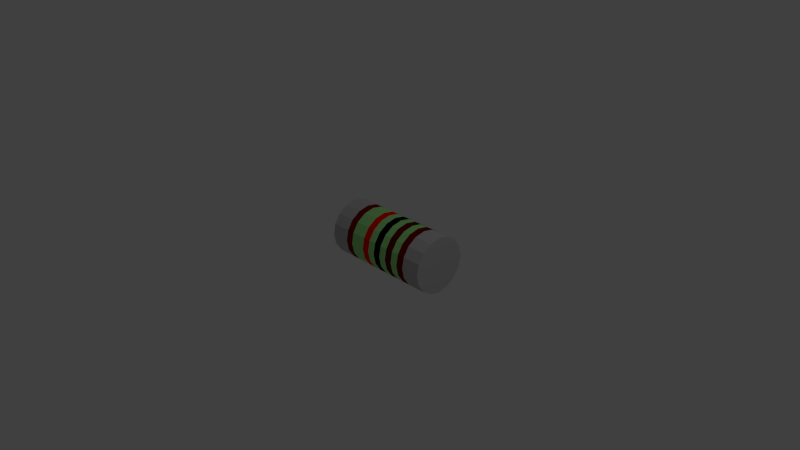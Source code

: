 # Source: 10k_MELF.blend  (saved by Blender 2.69.0; exported with 4.5.12 LTS)
import bpy
from mathutils import Matrix  # noqa: F401  (used for matrix-valued properties, if any)

bpy.ops.wm.read_factory_settings(use_empty=True)
scene = bpy.context.scene
scene.name = 'Scene'

# ---- collections
col_collection_1 = bpy.data.collections.new('Collection 1'); scene.collection.children.link(col_collection_1)

# ---- materials (node trees are filled in below, after node groups)
mat_shape_006 = bpy.data.materials.new('Shape.006')
mat_shape_006.alpha_threshold = 0.0
mat_shape_006.use_transparent_shadow = False
mat_shape_006.diffuse_color = (1.0, 0.0, 0.0, 1.0)
mat_shape_006.roughness = 0.5
mat_shape_006.line_color = (0.0, 0.0, 0.0, 1.0)
mat_shape_005 = bpy.data.materials.new('Shape.005')
mat_shape_005.alpha_threshold = 0.0
mat_shape_005.use_transparent_shadow = False
mat_shape_005.diffuse_color = (0.001, 0.0, 9.091e-05, 1.0)
mat_shape_005.roughness = 0.5
mat_shape_005.line_color = (0.0, 0.0, 0.0, 1.0)
mat_shape_004 = bpy.data.materials.new('Shape.004')
mat_shape_004.alpha_threshold = 0.0
mat_shape_004.use_transparent_shadow = False
mat_shape_004.diffuse_color = (0.1267, 1e-06, 0.0009355, 1.0)
mat_shape_004.specular_color = (0.06094, 0.06094, 0.06094)
mat_shape_004.roughness = 0.5
mat_shape_004.line_color = (0.0, 0.0, 0.0, 1.0)
mat_shape_003 = bpy.data.materials.new('Shape.003')
mat_shape_003.alpha_threshold = 0.0
mat_shape_003.use_transparent_shadow = False
mat_shape_003.diffuse_color = (0.3517, 0.8468, 0.2763, 1.0)
mat_shape_003.roughness = 0.5
mat_shape_003.line_color = (0.0, 0.0, 0.0, 1.0)
mat_shape_002 = bpy.data.materials.new('Shape.002')
mat_shape_002.alpha_threshold = 0.0
mat_shape_002.use_transparent_shadow = False
mat_shape_002.diffuse_color = (0.2075, 0.0, 0.0, 1.0)
mat_shape_002.roughness = 0.5
mat_shape_002.line_color = (0.0, 0.0, 0.0, 1.0)
mat_shape_001 = bpy.data.materials.new('Shape.001')
mat_shape_001.alpha_threshold = 0.0
mat_shape_001.use_transparent_shadow = False
mat_shape_001.diffuse_color = (0.1808, 0.0, 0.0, 1.0)
mat_shape_001.roughness = 0.5
mat_shape_001.line_color = (0.0, 0.0, 0.0, 1.0)
mat_shape = bpy.data.materials.new('Shape')
mat_shape.alpha_threshold = 0.0
mat_shape.use_transparent_shadow = False
mat_shape.diffuse_color = (0.5338, 0.5338, 0.5338, 1.0)
mat_shape.roughness = 0.5
mat_shape.line_color = (0.0, 0.0, 0.0, 1.0)

# ---- material node trees

# ---- world
world_world = bpy.data.worlds.new('World'); scene.world = world_world
world_world.color = (0.05088, 0.05088, 0.05088)
world_world.use_sun_shadow = False
world_world.sun_shadow_jitter_overblur = 0.0
world_world.cycles.sampling_method = 'MANUAL'
world_world.cycles.sample_map_resolution = 256

# ---- cameras
cam_camera = bpy.data.cameras.new('Camera')
cam_camera.clip_end = 100.0
cam_camera.lens = 35.0
cam_camera.sensor_width = 32.0
cam_camera.sensor_height = 18.0
cam_camera.ortho_scale = 7.314
cam_camera.dof.focus_distance = 0.0
cam_camera.dof.aperture_fstop = 128.0

# ---- lights
light_lamp = bpy.data.lights.new('Lamp', 'POINT')
light_lamp.transmission_factor = 0.0
light_lamp.cutoff_distance = 30.0
light_lamp.energy = 100.0
light_lamp.shadow_buffer_clip_start = 1.001
light_lamp.shadow_soft_size = 0.1
light_lamp.shadow_maximum_resolution = 0.006
light_lamp.use_absolute_resolution = True
light_lamp.cycles.use_multiple_importance_sampling = False

# ---- meshes
me_shapeindexedfaceset = bpy.data.meshes.new('ShapeIndexedFaceSet')
me_shapeindexedfaceset.from_pydata([(0.0, 0.0, 0.0), (0.1015, 0.3874, 0.3822), (0.2078, 0.3874, 0.3822), (0.1015, 0.3579, 0.5304), (0.2078, 0.3579, 0.5304), (0.1015, 0.2739, 0.6561), (0.2078, 0.2739, 0.6561), (0.1015, 0.1483, 0.7401), (0.2078, 0.1483, 0.7401), (0.1015, 1.325e-17, 0.7696), (0.2078, 1.009e-17, 0.7696), (0.1015, -0.1483, 0.7401), (0.2078, -0.1483, 0.7401), (0.1015, -0.2739, 0.6561), (0.2078, -0.2739, 0.6561), (0.1015, -0.3579, 0.5304), (0.2078, -0.3579, 0.5304), (0.1015, -0.3874, 0.3822), (0.2078, -0.3874, 0.3822), (0.1015, -0.3579, 0.2339), (0.2078, -0.3579, 0.2339), (0.1015, -0.2739, 0.1082), (0.2078, -0.2739, 0.1082), (0.1015, -0.1483, 0.02424), (0.2078, -0.1483, 0.02424), (0.1015, -8.163e-17, -0.005249), (0.2078, -8.48e-17, -0.005249), (0.1015, 0.1483, 0.02424), (0.2078, 0.1483, 0.02424), (0.1015, 0.2739, 0.1082), (0.2078, 0.2739, 0.1082), (0.1015, 0.3579, 0.2339), (0.2078, 0.3579, 0.2339)], [], [(1, 2, 32, 31), (1, 3, 4, 2), (3, 5, 6, 4), (5, 7, 8, 6), (7, 9, 10, 8), (9, 11, 12, 10), (11, 13, 14, 12), (13, 15, 16, 14), (15, 17, 18, 16), (17, 19, 20, 18), (19, 21, 22, 20), (21, 23, 24, 22), (23, 25, 26, 24), (25, 27, 28, 26), (27, 29, 30, 28), (29, 31, 32, 30)])
me_shapeindexedfaceset.materials.append(mat_shape_006)
me_shapeindexedfaceset.use_remesh_preserve_volume = False
me_shapeindexedfaceset.use_remesh_preserve_attributes = False
me_shapeindexedfaceset.use_mirror_vertex_groups = False
me_shapeindexedfaceset.update()
me_shapeindexedfaceset_006 = bpy.data.meshes.new('ShapeIndexedFaceSet.006')
me_shapeindexedfaceset_006.from_pydata([(0.0, 0.0, 0.0), (-0.1112, 0.3874, 0.3822), (-0.004881, 0.3874, 0.3822), (-0.1112, 0.3579, 0.5304), (-0.004881, 0.3579, 0.5304), (-0.1112, 0.2739, 0.6561), (-0.004881, 0.2739, 0.6561), (-0.1112, 0.1483, 0.7401), (-0.004881, 0.1483, 0.7401), (-0.1112, 1.958e-17, 0.7696), (-0.004881, 1.641e-17, 0.7696), (-0.1112, -0.1483, 0.7401), (-0.004881, -0.1483, 0.7401), (-0.1112, -0.2739, 0.6561), (-0.004881, -0.2739, 0.6561), (-0.1112, -0.3579, 0.5304), (-0.004881, -0.3579, 0.5304), (-0.1112, -0.3874, 0.3822), (-0.004881, -0.3874, 0.3822), (-0.1112, -0.3579, 0.2339), (-0.004881, -0.3579, 0.2339), (-0.1112, -0.2739, 0.1082), (-0.004881, -0.2739, 0.1082), (-0.1112, -0.1483, 0.02424), (-0.004881, -0.1483, 0.02424), (-0.1112, -7.531e-17, -0.005249), (-0.004881, -7.847e-17, -0.005249), (-0.1112, 0.1483, 0.02424), (-0.004881, 0.1483, 0.02424), (-0.1112, 0.2739, 0.1082), (-0.004881, 0.2739, 0.1082), (-0.1112, 0.3579, 0.2339), (-0.004881, 0.3579, 0.2339)], [], [(1, 2, 32, 31), (1, 3, 4, 2), (3, 5, 6, 4), (5, 7, 8, 6), (7, 9, 10, 8), (9, 11, 12, 10), (11, 13, 14, 12), (13, 15, 16, 14), (15, 17, 18, 16), (17, 19, 20, 18), (19, 21, 22, 20), (21, 23, 24, 22), (23, 25, 26, 24), (25, 27, 28, 26), (27, 29, 30, 28), (29, 31, 32, 30)])
me_shapeindexedfaceset_006.materials.append(mat_shape_005)
me_shapeindexedfaceset_006.use_remesh_preserve_volume = False
me_shapeindexedfaceset_006.use_remesh_preserve_attributes = False
me_shapeindexedfaceset_006.use_mirror_vertex_groups = False
me_shapeindexedfaceset_006.update()
me_shapeindexedfaceset_005 = bpy.data.meshes.new('ShapeIndexedFaceSet.005')
me_shapeindexedfaceset_005.from_pydata([(0.0, 0.0, 0.0), (-0.3239, 0.3874, 0.3822), (-0.2176, 0.3874, 0.3822), (-0.3239, 0.3579, 0.5304), (-0.2176, 0.3579, 0.5304), (-0.3239, 0.2739, 0.6561), (-0.2176, 0.2739, 0.6561), (-0.3239, 0.1483, 0.7401), (-0.2176, 0.1483, 0.7401), (-0.3239, 2.59e-17, 0.7696), (-0.2176, 2.274e-17, 0.7696), (-0.3239, -0.1483, 0.7401), (-0.2176, -0.1483, 0.7401), (-0.3239, -0.2739, 0.6561), (-0.2176, -0.2739, 0.6561), (-0.3239, -0.3579, 0.5304), (-0.2176, -0.3579, 0.5304), (-0.3239, -0.3874, 0.3822), (-0.2176, -0.3874, 0.3822), (-0.3239, -0.3579, 0.2339), (-0.2176, -0.3579, 0.2339), (-0.3239, -0.2739, 0.1082), (-0.2176, -0.2739, 0.1082), (-0.3239, -0.1483, 0.02424), (-0.2176, -0.1483, 0.02424), (-0.3239, -6.898e-17, -0.005249), (-0.2176, -7.214e-17, -0.005249), (-0.3239, 0.1483, 0.02424), (-0.2176, 0.1483, 0.02424), (-0.3239, 0.2739, 0.1082), (-0.2176, 0.2739, 0.1082), (-0.3239, 0.3579, 0.2339), (-0.2176, 0.3579, 0.2339)], [], [(1, 2, 32, 31), (1, 3, 4, 2), (3, 5, 6, 4), (5, 7, 8, 6), (7, 9, 10, 8), (9, 11, 12, 10), (11, 13, 14, 12), (13, 15, 16, 14), (15, 17, 18, 16), (17, 19, 20, 18), (19, 21, 22, 20), (21, 23, 24, 22), (23, 25, 26, 24), (25, 27, 28, 26), (27, 29, 30, 28), (29, 31, 32, 30)])
me_shapeindexedfaceset_005.materials.append(mat_shape_004)
me_shapeindexedfaceset_005.use_remesh_preserve_volume = False
me_shapeindexedfaceset_005.use_remesh_preserve_attributes = False
me_shapeindexedfaceset_005.use_mirror_vertex_groups = False
me_shapeindexedfaceset_005.update()
me_shapeindexedfaceset_004 = bpy.data.meshes.new('ShapeIndexedFaceSet.004')
me_shapeindexedfaceset_004.from_pydata([(0.0, 0.0, 0.0), (-0.4303, 0.3874, 0.3822), (-0.3239, 0.3874, 0.3822), (-0.2176, 0.3874, 0.3822), (-0.1112, 0.3874, 0.3822), (-0.004881, 0.3874, 0.3822), (0.1015, 0.3874, 0.3822), (0.2078, 0.3874, 0.3822), (0.3142, 0.3874, 0.3822), (0.4205, 0.3874, 0.3822), (-0.4303, 0.3579, 0.5304), (-0.3239, 0.3579, 0.5304), (-0.2176, 0.3579, 0.5304), (-0.1112, 0.3579, 0.5304), (-0.004881, 0.3579, 0.5304), (0.1015, 0.3579, 0.5304), (0.2078, 0.3579, 0.5304), (0.3142, 0.3579, 0.5304), (0.4205, 0.3579, 0.5304), (-0.4303, 0.2739, 0.6561), (-0.3239, 0.2739, 0.6561), (-0.2176, 0.2739, 0.6561), (-0.1112, 0.2739, 0.6561), (-0.004881, 0.2739, 0.6561), (0.1015, 0.2739, 0.6561), (0.2078, 0.2739, 0.6561), (0.3142, 0.2739, 0.6561), (0.4205, 0.2739, 0.6561), (-0.4303, 0.1483, 0.7401), (-0.3239, 0.1483, 0.7401), (-0.2176, 0.1483, 0.7401), (-0.1112, 0.1483, 0.7401), (-0.004881, 0.1483, 0.7401), (0.1015, 0.1483, 0.7401), (0.2078, 0.1483, 0.7401), (0.3142, 0.1483, 0.7401), (0.4205, 0.1483, 0.7401), (-0.4303, 2.906e-17, 0.7696), (-0.3239, 2.59e-17, 0.7696), (-0.2176, 2.274e-17, 0.7696), (-0.1112, 1.958e-17, 0.7696), (-0.004881, 1.641e-17, 0.7696), (0.1015, 1.325e-17, 0.7696), (0.2078, 1.009e-17, 0.7696), (0.3142, 6.924e-18, 0.7696), (0.4205, 3.762e-18, 0.7696), (-0.4303, -0.1483, 0.7401), (-0.3239, -0.1483, 0.7401), (-0.2176, -0.1483, 0.7401), (-0.1112, -0.1483, 0.7401), (-0.004881, -0.1483, 0.7401), (0.1015, -0.1483, 0.7401), (0.2078, -0.1483, 0.7401), (0.3142, -0.1483, 0.7401), (0.4205, -0.1483, 0.7401), (-0.4303, -0.2739, 0.6561), (-0.3239, -0.2739, 0.6561), (-0.2176, -0.2739, 0.6561), (-0.1112, -0.2739, 0.6561), (-0.004881, -0.2739, 0.6561), (0.1015, -0.2739, 0.6561), (0.2078, -0.2739, 0.6561), (0.3142, -0.2739, 0.6561), (0.4205, -0.2739, 0.6561), (-0.4303, -0.3579, 0.5304), (-0.3239, -0.3579, 0.5304), (-0.2176, -0.3579, 0.5304), (-0.1112, -0.3579, 0.5304), (-0.004881, -0.3579, 0.5304), (0.1015, -0.3579, 0.5304), (0.2078, -0.3579, 0.5304), (0.3142, -0.3579, 0.5304), (0.4205, -0.3579, 0.5304), (-0.4303, -0.3874, 0.3822), (-0.3239, -0.3874, 0.3822), (-0.2176, -0.3874, 0.3822), (-0.1112, -0.3874, 0.3822), (-0.004881, -0.3874, 0.3822), (0.1015, -0.3874, 0.3822), (0.2078, -0.3874, 0.3822), (0.3142, -0.3874, 0.3822), (0.4205, -0.3874, 0.3822), (-0.4303, -0.3579, 0.2339), (-0.3239, -0.3579, 0.2339), (-0.2176, -0.3579, 0.2339), (-0.1112, -0.3579, 0.2339), (-0.004881, -0.3579, 0.2339), (0.1015, -0.3579, 0.2339), (0.2078, -0.3579, 0.2339), (0.3142, -0.3579, 0.2339), (0.4205, -0.3579, 0.2339), (-0.4303, -0.2739, 0.1082), (-0.3239, -0.2739, 0.1082), (-0.2176, -0.2739, 0.1082), (-0.1112, -0.2739, 0.1082), (-0.004881, -0.2739, 0.1082), (0.1015, -0.2739, 0.1082), (0.2078, -0.2739, 0.1082), (0.3142, -0.2739, 0.1082), (0.4205, -0.2739, 0.1082), (-0.4303, -0.1483, 0.02424), (-0.3239, -0.1483, 0.02424), (-0.2176, -0.1483, 0.02424), (-0.1112, -0.1483, 0.02424), (-0.004881, -0.1483, 0.02424), (0.1015, -0.1483, 0.02424), (0.2078, -0.1483, 0.02424), (0.3142, -0.1483, 0.02424), (0.4205, -0.1483, 0.02424), (-0.4303, -6.582e-17, -0.005249), (-0.3239, -6.898e-17, -0.005249), (-0.2176, -7.214e-17, -0.005249), (-0.1112, -7.531e-17, -0.005249), (-0.004881, -7.847e-17, -0.005249), (0.1015, -8.163e-17, -0.005249), (0.2078, -8.48e-17, -0.005249), (0.3142, -8.796e-17, -0.005249), (0.4205, -9.112e-17, -0.005249), (-0.4303, 0.1483, 0.02424), (-0.3239, 0.1483, 0.02424), (-0.2176, 0.1483, 0.02424), (-0.1112, 0.1483, 0.02424), (-0.004881, 0.1483, 0.02424), (0.1015, 0.1483, 0.02424), (0.2078, 0.1483, 0.02424), (0.3142, 0.1483, 0.02424), (0.4205, 0.1483, 0.02424), (-0.4303, 0.2739, 0.1082), (-0.3239, 0.2739, 0.1082), (-0.2176, 0.2739, 0.1082), (-0.1112, 0.2739, 0.1082), (-0.004881, 0.2739, 0.1082), (0.1015, 0.2739, 0.1082), (0.2078, 0.2739, 0.1082), (0.3142, 0.2739, 0.1082), (0.4205, 0.2739, 0.1082), (-0.4303, 0.3579, 0.2339), (-0.3239, 0.3579, 0.2339), (-0.2176, 0.3579, 0.2339), (-0.1112, 0.3579, 0.2339), (-0.004881, 0.3579, 0.2339), (0.1015, 0.3579, 0.2339), (0.2078, 0.3579, 0.2339), (0.3142, 0.3579, 0.2339), (0.4205, 0.3579, 0.2339)], [], [(1, 2, 137, 136), (1, 10, 11, 2), (3, 4, 139, 138), (3, 12, 13, 4), (5, 6, 141, 140), (5, 14, 15, 6), (7, 8, 143, 142), (7, 16, 17, 8), (8, 9, 144, 143), (8, 17, 18, 9), (10, 19, 20, 11), (12, 21, 22, 13), (14, 23, 24, 15), (16, 25, 26, 17), (17, 26, 27, 18), (19, 28, 29, 20), (21, 30, 31, 22), (23, 32, 33, 24), (25, 34, 35, 26), (26, 35, 36, 27), (28, 37, 38, 29), (30, 39, 40, 31), (32, 41, 42, 33), (34, 43, 44, 35), (35, 44, 45, 36), (37, 46, 47, 38), (39, 48, 49, 40), (41, 50, 51, 42), (43, 52, 53, 44), (44, 53, 54, 45), (46, 55, 56, 47), (48, 57, 58, 49), (50, 59, 60, 51), (52, 61, 62, 53), (53, 62, 63, 54), (55, 64, 65, 56), (57, 66, 67, 58), (59, 68, 69, 60), (61, 70, 71, 62), (62, 71, 72, 63), (64, 73, 74, 65), (66, 75, 76, 67), (68, 77, 78, 69), (70, 79, 80, 71), (71, 80, 81, 72), (73, 82, 83, 74), (75, 84, 85, 76), (77, 86, 87, 78), (79, 88, 89, 80), (80, 89, 90, 81), (82, 91, 92, 83), (84, 93, 94, 85), (86, 95, 96, 87), (88, 97, 98, 89), (89, 98, 99, 90), (91, 100, 101, 92), (93, 102, 103, 94), (95, 104, 105, 96), (97, 106, 107, 98), (98, 107, 108, 99), (100, 109, 110, 101), (102, 111, 112, 103), (104, 113, 114, 105), (106, 115, 116, 107), (107, 116, 117, 108), (109, 118, 119, 110), (111, 120, 121, 112), (113, 122, 123, 114), (115, 124, 125, 116), (116, 125, 126, 117), (118, 127, 128, 119), (120, 129, 130, 121), (122, 131, 132, 123), (124, 133, 134, 125), (125, 134, 135, 126), (127, 136, 137, 128), (129, 138, 139, 130), (131, 140, 141, 132), (133, 142, 143, 134), (134, 143, 144, 135)])
me_shapeindexedfaceset_004.materials.append(mat_shape_003)
me_shapeindexedfaceset_004.use_remesh_preserve_volume = False
me_shapeindexedfaceset_004.use_remesh_preserve_attributes = False
me_shapeindexedfaceset_004.use_mirror_vertex_groups = False
me_shapeindexedfaceset_004.update()
me_shapeindexedfaceset_003 = bpy.data.meshes.new('ShapeIndexedFaceSet.003')
me_shapeindexedfaceset_003.from_pydata([(0.0, 0.0, 0.0), (0.5269, 0.3874, 0.3822), (0.5269, 0.3579, 0.5304), (0.5269, 0.2739, 0.6561), (0.5269, 0.1483, 0.7401), (0.5269, 5.988e-19, 0.7696), (0.5269, -0.1483, 0.7401), (0.5269, -0.2739, 0.6561), (0.5269, -0.3579, 0.5304), (0.5269, -0.3874, 0.3822), (0.5269, -0.3579, 0.2339), (0.5269, -0.2739, 0.1082), (0.5269, -0.1483, 0.02424), (0.5269, -9.428e-17, -0.005249), (0.5269, 0.1483, 0.02424), (0.5269, 0.2739, 0.1082), (0.5269, 0.3579, 0.2339), (0.4205, 0.3874, 0.3822), (0.4205, 0.3579, 0.5304), (0.4205, 0.2739, 0.6561), (0.4205, 0.1483, 0.7401), (0.4205, 3.762e-18, 0.7696), (0.4205, -0.1483, 0.7401), (0.4205, -0.2739, 0.6561), (0.4205, -0.3579, 0.5304), (0.4205, -0.3874, 0.3822), (0.4205, -0.3579, 0.2339), (0.4205, -0.2739, 0.1082), (0.4205, -0.1483, 0.02424), (0.4205, -9.112e-17, -0.005249), (0.4205, 0.1483, 0.02424), (0.4205, 0.2739, 0.1082), (0.4205, 0.3579, 0.2339)], [], [(1, 16, 32, 17), (1, 17, 18, 2), (2, 18, 19, 3), (3, 19, 20, 4), (4, 20, 21, 5), (5, 21, 22, 6), (6, 22, 23, 7), (7, 23, 24, 8), (8, 24, 25, 9), (9, 25, 26, 10), (10, 26, 27, 11), (11, 27, 28, 12), (12, 28, 29, 13), (13, 29, 30, 14), (14, 30, 31, 15), (15, 31, 32, 16)])
me_shapeindexedfaceset_003.materials.append(mat_shape_002)
me_shapeindexedfaceset_003.use_remesh_preserve_volume = False
me_shapeindexedfaceset_003.use_remesh_preserve_attributes = False
me_shapeindexedfaceset_003.use_mirror_vertex_groups = False
me_shapeindexedfaceset_003.update()
me_shapeindexedfaceset_002 = bpy.data.meshes.new('ShapeIndexedFaceSet.002')
me_shapeindexedfaceset_002.from_pydata([(0.0, 0.0, 0.0), (-0.5366, 0.3874, 0.3822), (-0.5366, 0.3579, 0.5304), (-0.5366, 0.2739, 0.6561), (-0.5366, 0.1483, 0.7401), (-0.5366, 3.223e-17, 0.7696), (-0.5366, -0.1483, 0.7401), (-0.5366, -0.2739, 0.6561), (-0.5366, -0.3579, 0.5304), (-0.5366, -0.3874, 0.3822), (-0.5366, -0.3579, 0.2339), (-0.5366, -0.2739, 0.1082), (-0.5366, -0.1483, 0.02424), (-0.5366, -6.266e-17, -0.005249), (-0.5366, 0.1483, 0.02424), (-0.5366, 0.2739, 0.1082), (-0.5366, 0.3579, 0.2339), (-0.4303, 0.3874, 0.3822), (-0.4303, 0.3579, 0.5304), (-0.4303, 0.2739, 0.6561), (-0.4303, 0.1483, 0.7401), (-0.4303, 2.906e-17, 0.7696), (-0.4303, -0.1483, 0.7401), (-0.4303, -0.2739, 0.6561), (-0.4303, -0.3579, 0.5304), (-0.4303, -0.3874, 0.3822), (-0.4303, -0.3579, 0.2339), (-0.4303, -0.2739, 0.1082), (-0.4303, -0.1483, 0.02424), (-0.4303, -6.582e-17, -0.005249), (-0.4303, 0.1483, 0.02424), (-0.4303, 0.2739, 0.1082), (-0.4303, 0.3579, 0.2339)], [], [(1, 2, 18, 17), (1, 17, 32, 16), (2, 3, 19, 18), (3, 4, 20, 19), (4, 5, 21, 20), (5, 6, 22, 21), (6, 7, 23, 22), (7, 8, 24, 23), (8, 9, 25, 24), (9, 10, 26, 25), (10, 11, 27, 26), (11, 12, 28, 27), (12, 13, 29, 28), (13, 14, 30, 29), (14, 15, 31, 30), (15, 16, 32, 31)])
me_shapeindexedfaceset_002.materials.append(mat_shape_001)
me_shapeindexedfaceset_002.use_remesh_preserve_volume = False
me_shapeindexedfaceset_002.use_remesh_preserve_attributes = False
me_shapeindexedfaceset_002.use_mirror_vertex_groups = False
me_shapeindexedfaceset_002.update()
me_shapeindexedfaceset_001 = bpy.data.meshes.new('ShapeIndexedFaceSet.001')
me_shapeindexedfaceset_001.from_pydata([(0.0, 0.0, 0.0), (-0.8025, 0.3874, 0.3822), (-0.8025, 0.3579, 0.5304), (-0.8025, 0.2739, 0.6561), (-0.8025, 0.1483, 0.7401), (-0.8025, 4.013e-17, 0.7696), (-0.8025, -0.1483, 0.7401), (-0.8025, -0.2739, 0.6561), (-0.8025, -0.3579, 0.5304), (-0.8025, -0.3874, 0.3822), (-0.8025, -0.3579, 0.2339), (-0.8025, -0.2739, 0.1082), (-0.8025, -0.1483, 0.02424), (-0.8025, -5.475e-17, -0.005249), (-0.8025, 0.1483, 0.02424), (-0.8025, 0.2739, 0.1082), (-0.8025, 0.3579, 0.2339), (0.7927, 0.3874, 0.3822), (0.7927, 0.3579, 0.5304), (0.7927, 0.2739, 0.6561), (0.7927, 0.1483, 0.7401), (0.7927, -7.308e-18, 0.7696), (0.7927, -0.1483, 0.7401), (0.7927, -0.2739, 0.6561), (0.7927, -0.3579, 0.5304), (0.7927, -0.3874, 0.3822), (0.7927, -0.3579, 0.2339), (0.7927, -0.2739, 0.1082), (0.7927, -0.1483, 0.02424), (0.7927, -1.022e-16, -0.005249), (0.7927, 0.1483, 0.02424), (0.7927, 0.2739, 0.1082), (0.7927, 0.3579, 0.2339), (-0.5366, 0.3874, 0.3822), (0.5269, 0.3874, 0.3822), (-0.5366, 0.3579, 0.5304), (0.5269, 0.3579, 0.5304), (-0.5366, 0.2739, 0.6561), (0.5269, 0.2739, 0.6561), (-0.5366, 0.1483, 0.7401), (0.5269, 0.1483, 0.7401), (-0.5366, 3.223e-17, 0.7696), (0.5269, 5.988e-19, 0.7696), (-0.5366, -0.1483, 0.7401), (0.5269, -0.1483, 0.7401), (-0.5366, -0.2739, 0.6561), (0.5269, -0.2739, 0.6561), (-0.5366, -0.3579, 0.5304), (0.5269, -0.3579, 0.5304), (-0.5366, -0.3874, 0.3822), (0.5269, -0.3874, 0.3822), (-0.5366, -0.3579, 0.2339), (0.5269, -0.3579, 0.2339), (-0.5366, -0.2739, 0.1082), (0.5269, -0.2739, 0.1082), (-0.5366, -0.1483, 0.02424), (0.5269, -0.1483, 0.02424), (-0.5366, -6.266e-17, -0.005249), (0.5269, -9.428e-17, -0.005249), (-0.5366, 0.1483, 0.02424), (0.5269, 0.1483, 0.02424), (-0.5366, 0.2739, 0.1082), (0.5269, 0.2739, 0.1082), (-0.5366, 0.3579, 0.2339), (0.5269, 0.3579, 0.2339)], [], [(1, 2, 35, 33), (1, 16, 15), (1, 15, 14), (1, 14, 13), (1, 13, 12), (1, 12, 11), (1, 11, 10), (1, 10, 9), (1, 9, 8), (1, 8, 7), (1, 7, 6), (1, 6, 5), (1, 5, 4), (1, 4, 3), (1, 3, 2), (1, 33, 63, 16), (2, 3, 37, 35), (3, 4, 39, 37), (4, 5, 41, 39), (5, 6, 43, 41), (6, 7, 45, 43), (7, 8, 47, 45), (8, 9, 49, 47), (9, 10, 51, 49), (10, 11, 53, 51), (11, 12, 55, 53), (12, 13, 57, 55), (13, 14, 59, 57), (14, 15, 61, 59), (15, 16, 63, 61), (17, 18, 19), (17, 19, 20), (17, 20, 21), (17, 21, 22), (17, 22, 23), (17, 23, 24), (17, 24, 25), (17, 25, 26), (17, 26, 27), (17, 27, 28), (17, 28, 29), (17, 29, 30), (17, 30, 31), (17, 31, 32), (17, 32, 64, 34), (17, 34, 36, 18), (18, 36, 38, 19), (19, 38, 40, 20), (20, 40, 42, 21), (21, 42, 44, 22), (22, 44, 46, 23), (23, 46, 48, 24), (24, 48, 50, 25), (25, 50, 52, 26), (26, 52, 54, 27), (27, 54, 56, 28), (28, 56, 58, 29), (29, 58, 60, 30), (30, 60, 62, 31), (31, 62, 64, 32)])
me_shapeindexedfaceset_001.materials.append(mat_shape)
me_shapeindexedfaceset_001.use_remesh_preserve_volume = False
me_shapeindexedfaceset_001.use_remesh_preserve_attributes = False
me_shapeindexedfaceset_001.use_mirror_vertex_groups = False
me_shapeindexedfaceset_001.update()

# ---- objects
ob_shapeindexedfaceset_006 = bpy.data.objects.new('ShapeIndexedFaceSet.006', me_shapeindexedfaceset)
ob_shapeindexedfaceset_005 = bpy.data.objects.new('ShapeIndexedFaceSet.005', me_shapeindexedfaceset_006)
ob_shapeindexedfaceset_004 = bpy.data.objects.new('ShapeIndexedFaceSet.004', me_shapeindexedfaceset_005)
ob_shapeindexedfaceset_003 = bpy.data.objects.new('ShapeIndexedFaceSet.003', me_shapeindexedfaceset_004)
ob_shapeindexedfaceset_002 = bpy.data.objects.new('ShapeIndexedFaceSet.002', me_shapeindexedfaceset_003)
ob_shapeindexedfaceset_001 = bpy.data.objects.new('ShapeIndexedFaceSet.001', me_shapeindexedfaceset_002)
ob_shapeindexedfaceset = bpy.data.objects.new('ShapeIndexedFaceSet', me_shapeindexedfaceset_001)
ob_lamp = bpy.data.objects.new('Lamp', light_lamp)
ob_camera = bpy.data.objects.new('Camera', cam_camera)

# ---- transforms, parenting, visibility, modifiers, constraints
ob_shapeindexedfaceset_006.location = (0.0, 0.0, 0.0)
ob_shapeindexedfaceset_006.rotation_euler = (1.571, -0.0, 3.142)
ob_shapeindexedfaceset_006.lineart.crease_threshold = 0.0
ob_shapeindexedfaceset_005.location = (0.0, 0.0, 0.0)
ob_shapeindexedfaceset_005.rotation_euler = (1.571, -0.0, 3.142)
ob_shapeindexedfaceset_005.lineart.crease_threshold = 0.0
ob_shapeindexedfaceset_004.location = (0.0, 0.0, 0.0)
ob_shapeindexedfaceset_004.rotation_euler = (1.571, -0.0, 3.142)
ob_shapeindexedfaceset_004.lineart.crease_threshold = 0.0
ob_shapeindexedfaceset_003.location = (0.0, 0.0, 0.0)
ob_shapeindexedfaceset_003.rotation_euler = (1.571, -0.0, 3.142)
ob_shapeindexedfaceset_003.lineart.crease_threshold = 0.0
ob_shapeindexedfaceset_002.location = (0.0, 0.0, 0.0)
ob_shapeindexedfaceset_002.rotation_euler = (1.571, -0.0, 3.142)
ob_shapeindexedfaceset_002.lineart.crease_threshold = 0.0
ob_shapeindexedfaceset_001.location = (0.0, 0.0, 0.0)
ob_shapeindexedfaceset_001.rotation_euler = (1.571, -0.0, 3.142)
ob_shapeindexedfaceset_001.lineart.crease_threshold = 0.0
ob_shapeindexedfaceset.location = (0.0, 0.0, 0.0)
ob_shapeindexedfaceset.rotation_euler = (1.571, -0.0, 3.142)
ob_shapeindexedfaceset.lineart.crease_threshold = 0.0
ob_lamp.location = (4.076, 1.005, 5.904)
ob_lamp.rotation_euler = (0.6503, 0.05522, 1.866)
ob_lamp.lock_rotations_4d = False
ob_lamp.empty_display_type = 'ARROWS'
ob_lamp.color = (0.0, 0.0, 0.0, 0.0)
ob_lamp.lineart.crease_threshold = 0.0
ob_camera.location = (7.481, -6.508, 5.344)
ob_camera.rotation_euler = (1.109, 0.01082, 0.8149)
ob_camera.lock_rotations_4d = False
ob_camera.empty_display_type = 'ARROWS'
ob_camera.color = (0.0, 0.0, 0.0, 0.0)
ob_camera.display_type = 'WIRE'
ob_camera.lineart.crease_threshold = 0.0

# ---- collection membership
col_collection_1.objects.link(ob_shapeindexedfaceset_006)
col_collection_1.objects.link(ob_shapeindexedfaceset_005)
col_collection_1.objects.link(ob_shapeindexedfaceset_004)
col_collection_1.objects.link(ob_shapeindexedfaceset_003)
col_collection_1.objects.link(ob_shapeindexedfaceset_002)
col_collection_1.objects.link(ob_shapeindexedfaceset_001)
col_collection_1.objects.link(ob_shapeindexedfaceset)
col_collection_1.objects.link(ob_lamp)
col_collection_1.objects.link(ob_camera)

# ---- scene / render settings (as saved in the file)
scene.camera = ob_camera
scene.frame_start = 1; scene.frame_end = 250; scene.frame_set(1)
scene.render.engine = 'BLENDER_EEVEE_NEXT'
scene.render.image_settings.compression = 90
scene.render.resolution_percentage = 50
scene.render.dither_intensity = 0.0
scene.cycles.use_denoising = False
scene.cycles.samples = 10
scene.cycles.sampling_pattern = 'TABULATED_SOBOL'
scene.cycles.light_sampling_threshold = 0.0
scene.cycles.use_adaptive_sampling = False
scene.cycles.use_light_tree = False
scene.cycles.blur_glossy = 0.0
scene.cycles.volume_bounces = 1
scene.cycles.pixel_filter_type = 'GAUSSIAN'
scene.cycles.sample_clamp_indirect = 0.0
scene.view_settings.view_transform = 'Standard'
bpy.context.view_layer.update()
